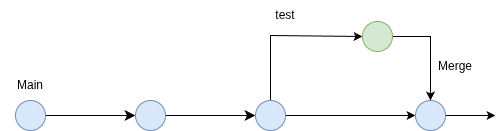

The diagram above was exported from draw.io. Its source (the exported page's mxGraphModel, read from the mxfile embedded in the PNG):
<mxGraphModel dx="1373" dy="829" grid="1" gridSize="10" guides="1" tooltips="1" connect="1" arrows="1" fold="1" page="1" pageScale="1" pageWidth="850" pageHeight="1100" math="0" shadow="0">
  <root>
    <mxCell id="0" />
    <mxCell id="1" parent="0" />
    <mxCell id="oaE8A0mQ5EOwVYeaasxS-10" edge="1" parent="1" source="oaE8A0mQ5EOwVYeaasxS-1" style="edgeStyle=none;curved=1;rounded=0;orthogonalLoop=1;jettySize=auto;html=1;fontSize=12;startSize=8;endSize=8;" target="oaE8A0mQ5EOwVYeaasxS-2" value="">
      <mxGeometry relative="1" as="geometry" />
    </mxCell>
    <mxCell id="oaE8A0mQ5EOwVYeaasxS-1" parent="1" style="ellipse;whiteSpace=wrap;html=1;shapeInside=1;aspect=fixed;fillColor=#dae8fc;strokeColor=#6c8ebf;" value="" vertex="1">
      <mxGeometry height="30" width="30" x="120" y="410" as="geometry" />
    </mxCell>
    <mxCell id="oaE8A0mQ5EOwVYeaasxS-11" edge="1" parent="1" source="oaE8A0mQ5EOwVYeaasxS-2" style="edgeStyle=none;curved=1;rounded=0;orthogonalLoop=1;jettySize=auto;html=1;fontSize=12;startSize=8;endSize=8;" value="">
      <mxGeometry relative="1" as="geometry">
        <mxPoint x="360" y="425" as="targetPoint" />
      </mxGeometry>
    </mxCell>
    <mxCell id="oaE8A0mQ5EOwVYeaasxS-2" parent="1" style="ellipse;whiteSpace=wrap;html=1;shapeInside=1;aspect=fixed;fillColor=#dae8fc;strokeColor=#6c8ebf;" value="" vertex="1">
      <mxGeometry height="30" width="30" x="240" y="410" as="geometry" />
    </mxCell>
    <mxCell id="Zbv3XiJmkfzTshfvTBs4-3" edge="1" parent="1" source="oaE8A0mQ5EOwVYeaasxS-4" style="edgeStyle=orthogonalEdgeStyle;rounded=0;orthogonalLoop=1;jettySize=auto;html=1;entryX=0;entryY=0.5;entryDx=0;entryDy=0;" target="oaE8A0mQ5EOwVYeaasxS-5">
      <mxGeometry relative="1" as="geometry">
        <Array as="points">
          <mxPoint x="375" y="345" />
        </Array>
      </mxGeometry>
    </mxCell>
    <mxCell id="Zbv3XiJmkfzTshfvTBs4-7" edge="1" parent="1" source="oaE8A0mQ5EOwVYeaasxS-4" style="edgeStyle=orthogonalEdgeStyle;rounded=0;orthogonalLoop=1;jettySize=auto;html=1;entryX=0;entryY=0.5;entryDx=0;entryDy=0;" target="Zbv3XiJmkfzTshfvTBs4-5">
      <mxGeometry relative="1" as="geometry" />
    </mxCell>
    <mxCell id="oaE8A0mQ5EOwVYeaasxS-4" parent="1" style="ellipse;whiteSpace=wrap;html=1;shapeInside=1;aspect=fixed;fillColor=#dae8fc;strokeColor=#6c8ebf;" value="" vertex="1">
      <mxGeometry height="30" width="30" x="360" y="410" as="geometry" />
    </mxCell>
    <mxCell id="Zbv3XiJmkfzTshfvTBs4-6" edge="1" parent="1" source="oaE8A0mQ5EOwVYeaasxS-5" style="edgeStyle=orthogonalEdgeStyle;rounded=0;orthogonalLoop=1;jettySize=auto;html=1;entryX=0.5;entryY=0;entryDx=0;entryDy=0;" target="Zbv3XiJmkfzTshfvTBs4-5">
      <mxGeometry relative="1" as="geometry" />
    </mxCell>
    <mxCell id="oaE8A0mQ5EOwVYeaasxS-5" parent="1" style="ellipse;whiteSpace=wrap;html=1;shapeInside=1;aspect=fixed;fillColor=#d5e8d4;strokeColor=#82b366;" value="" vertex="1">
      <mxGeometry height="30" width="30" x="467" y="331" as="geometry" />
    </mxCell>
    <mxCell id="oaE8A0mQ5EOwVYeaasxS-17" parent="1" style="text;html=1;whiteSpace=wrap;strokeColor=none;fillColor=none;align=center;verticalAlign=middle;rounded=0;" value="Main" vertex="1">
      <mxGeometry height="30" width="60" x="105" y="380" as="geometry" />
    </mxCell>
    <mxCell id="oaE8A0mQ5EOwVYeaasxS-18" parent="1" style="text;html=1;whiteSpace=wrap;strokeColor=none;fillColor=none;align=center;verticalAlign=middle;rounded=0;" value="test" vertex="1">
      <mxGeometry height="30" width="60" x="360" y="310" as="geometry" />
    </mxCell>
    <mxCell id="Zbv3XiJmkfzTshfvTBs4-8" edge="1" parent="1" source="Zbv3XiJmkfzTshfvTBs4-5" style="edgeStyle=orthogonalEdgeStyle;rounded=0;orthogonalLoop=1;jettySize=auto;html=1;">
      <mxGeometry relative="1" as="geometry">
        <mxPoint x="600" y="425" as="targetPoint" />
      </mxGeometry>
    </mxCell>
    <mxCell id="Zbv3XiJmkfzTshfvTBs4-5" parent="1" style="ellipse;whiteSpace=wrap;html=1;shapeInside=1;aspect=fixed;fillColor=#dae8fc;strokeColor=#6c8ebf;" value="" vertex="1">
      <mxGeometry height="30" width="30" x="520" y="410" as="geometry" />
    </mxCell>
    <mxCell id="Zbv3XiJmkfzTshfvTBs4-9" parent="1" style="text;html=1;whiteSpace=wrap;strokeColor=none;fillColor=none;align=center;verticalAlign=middle;rounded=0;" value="Merge" vertex="1">
      <mxGeometry height="30" width="60" x="530" y="361" as="geometry" />
    </mxCell>
  </root>
</mxGraphModel>